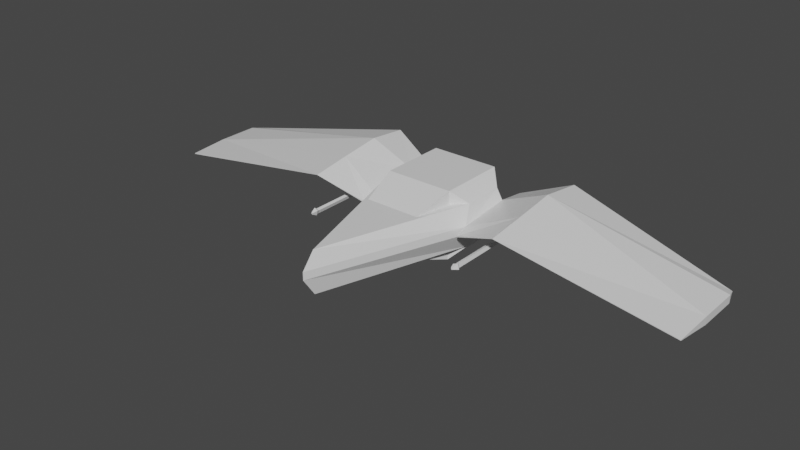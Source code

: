 # Source: SpaceShip.blend  (saved by Blender 3.0.42; exported with 4.5.12 LTS)
import bpy
from mathutils import Matrix  # noqa: F401  (used for matrix-valued properties, if any)

bpy.ops.wm.read_factory_settings(use_empty=True)
scene = bpy.context.scene
scene.name = 'Scene'

# ---- collections
col_collection = bpy.data.collections.new('Collection'); scene.collection.children.link(col_collection)

# ---- materials (node trees are filled in below, after node groups)
mat_material = bpy.data.materials.new('Material')
mat_material.alpha_threshold = 0.0
mat_material.use_transparent_shadow = False
mat_material.line_color = (0.0, 0.0, 0.0, 1.0)

# ---- material node trees
mat_material.use_nodes = True; mat_material.node_tree.nodes.clear()
_N = mat_material.node_tree.nodes; _L = mat_material.node_tree.links
n0 = _N.new('ShaderNodeOutputMaterial'); n0.name = 'Material Output'; n0.location = (300, 300)
n1 = _N.new('ShaderNodeBsdfPrincipled'); n1.name = 'Principled BSDF'; n1.location = (10, 300)
n1.distribution = 'GGX'
n1.subsurface_method = 'RANDOM_WALK_SKIN'
n1.inputs[2].default_value = 0.4
n1.inputs[3].default_value = 1.45
n1.inputs[27].default_value = (0.0, 0.0, 0.0, 1.0)
n1.inputs[28].default_value = 1.0
_L.new(n1.outputs[0], n0.inputs[0])
n0.is_active_output = True

# ---- world
world_world = bpy.data.worlds.new('World'); scene.world = world_world
world_world.use_nodes = True; world_world.node_tree.nodes.clear()
_N = world_world.node_tree.nodes; _L = world_world.node_tree.links
n0 = _N.new('ShaderNodeOutputWorld'); n0.name = 'World Output'; n0.location = (300, 300)
n1 = _N.new('ShaderNodeBackground'); n1.name = 'Background'; n1.location = (10, 300)
n1.inputs[0].default_value = (0.05088, 0.05088, 0.05088, 1.0)
_L.new(n1.outputs[0], n0.inputs[0])
n0.is_active_output = True
world_world.color = (0.05088, 0.05088, 0.05088)
world_world.use_sun_shadow = False
world_world.sun_shadow_jitter_overblur = 0.0

# ---- meshes
me_cube = bpy.data.meshes.new('Cube')
me_cube.from_pydata([(1.0, 1.0, 2.245), (1.0, 1.0, 0.2446), (1.0, -1.0, 2.245), (1.0, -1.0, 0.2446), (0.0, 1.0, 0.2446), (0.0, -1.0, 2.245), (0.0, -1.0, 0.2446), (0.0, 1.0, 2.245), (1.377, 0.6196, 1.864), (1.377, 0.6196, 0.625), (1.377, -0.6196, 1.864), (1.377, -0.6196, 0.625), (1.554, 0.6196, 1.563), (1.554, 0.6196, 1.332), (1.554, -0.9972, 1.403), (1.554, -0.9972, 1.172), (2.96, 0.6196, 2.147), (2.96, 0.6196, 1.916), (2.96, -0.6196, 1.987), (2.96, -0.6196, 1.756), (8.125, 0.6196, 1.117), (8.125, 0.6196, 0.8857), (8.125, -0.6196, 1.117), (8.125, -0.6196, 0.8857), (1.595, -0.6505, 1.207), (1.575, 0.5963, 1.226), (2.999, -0.5779, 1.72), (2.979, 0.6689, 1.739), (2.034, -0.6492, 1.319), (2.046, 0.5977, 1.334), (2.576, -0.5765, 1.48), (2.588, 0.6703, 1.495), (2.237, -0.2541, 1.241), (2.242, 0.2484, 1.248), (2.456, -0.2248, 1.306), (2.461, 0.2777, 1.312), (2.314, -0.2517, 0.983), (2.318, 0.2508, 0.9891), (2.532, -0.2224, 1.048), (2.537, 0.2801, 1.054), (2.398, -0.3671, 1.212), (2.311, -0.3787, 1.187), (2.428, -0.3662, 1.11), (2.341, -0.3777, 1.084), (2.398, -2.415, 1.212), (2.311, -2.427, 1.187), (2.428, -2.414, 1.11), (2.341, -2.426, 1.084), (2.42, -2.474, 1.246), (2.29, -2.491, 1.207), (2.465, -2.472, 1.092), (2.335, -2.49, 1.054), (2.38, -2.631, 1.186), (2.337, -2.637, 1.173), (2.395, -2.63, 1.135), (2.352, -2.636, 1.123), (0.5063, 1.576, 1.601), (0.5063, 1.576, 0.8885), (0.0, 1.576, 1.601), (0.0, 1.576, 0.8885), (1.591, 1.392, 1.492), (1.608, 1.392, 1.426), (3.004, 1.846, 2.0), (3.001, 1.846, 1.99), (8.04, 0.9367, 1.04), (8.035, 0.9367, 1.011), (1.599, -1.412, 1.31), (1.611, -1.412, 1.275), (2.941, -1.79, 1.832), (2.939, -1.79, 1.828), (8.096, -1.79, 1.05), (8.093, -1.79, 1.026), (0.0, -5.025, 1.864), (0.0, -5.025, 0.625), (0.0, -5.403, 1.403), (0.0, -5.403, 1.172), (0.0, -0.1834, 1.864), (0.0, -0.1834, 0.625), (0.0, -4.589, 1.864), (0.0, -4.589, 0.625), (0.7906, -2.211, 1.826), (0.7906, -2.211, 0.6634), (0.0, -2.211, 0.6634), (0.0, -2.211, 1.826)], [], [(4, 1, 3, 6), (3, 1, 9, 11), (1, 4, 59, 57), (0, 7, 5, 2), (2, 5, 83, 80), (8, 10, 14, 12), (2, 3, 11, 10), (0, 2, 10, 8), (1, 0, 8, 9), (12, 14, 18, 16), (9, 8, 12, 13), (11, 9, 13, 15), (15, 14, 74, 75), (16, 18, 22, 20), (16, 20, 64, 62), (19, 15, 24, 26), (15, 19, 69, 67), (21, 20, 22, 23), (17, 13, 61, 63), (19, 17, 21, 23), (23, 22, 70, 71), (25, 27, 31, 29), (17, 19, 26, 27), (15, 13, 25, 24), (13, 17, 27, 25), (29, 31, 35, 33), (24, 25, 29, 28), (26, 24, 28, 30), (27, 26, 30, 31), (33, 35, 39, 37), (28, 29, 33, 32), (30, 28, 32, 34), (31, 30, 34, 35), (36, 37, 39, 38), (32, 33, 37, 36), (38, 34, 40, 42), (35, 34, 38, 39), (42, 40, 44, 46), (36, 38, 42, 43), (34, 32, 41, 40), (32, 36, 43, 41), (45, 47, 51, 49), (43, 42, 46, 47), (41, 43, 47, 45), (40, 41, 45, 44), (49, 51, 55, 53), (44, 45, 49, 48), (46, 44, 48, 50), (47, 46, 50, 51), (52, 53, 55, 54), (48, 49, 53, 52), (50, 48, 52, 54), (51, 50, 54, 55), (59, 58, 56, 57), (7, 0, 56, 58), (0, 1, 57, 56), (61, 60, 62, 63), (63, 62, 64, 65), (12, 16, 62, 60), (21, 17, 63, 65), (13, 12, 60, 61), (20, 21, 65, 64), (66, 67, 69, 68), (68, 69, 71, 70), (22, 18, 68, 70), (19, 23, 71, 69), (14, 15, 67, 66), (18, 14, 66, 68), (72, 73, 75, 74), (10, 11, 77, 76), (14, 10, 72, 74), (11, 15, 75, 73), (76, 77, 79, 78), (11, 73, 79, 77), (73, 72, 78, 79), (72, 10, 76, 78), (81, 80, 83, 82), (6, 3, 81, 82), (3, 2, 80, 81)])
_uv = me_cube.uv_layers.new(name='UVMap')
_uv.uv.foreach_set('vector', [0.25, 0.5, 0.375, 0.5, 0.375, 0.75, 0.25, 0.75, 0.375, 0.75, 0.375, 0.5, 0.375, 0.5, 0.375, 0.75, 0.375, 0.5, 0.25, 0.5, 0.25, 0.5, 0.375, 0.5, 0.625, 0.5, 0.75, 0.5, 0.75, 0.75, 0.625, 0.75, 0.625, 0.75, 0.75, 0.75, 0.75, 0.75, 0.625, 0.75, 0.625, 0.5, 0.625, 0.75, 0.625, 0.75, 0.625, 0.5, 0.625, 0.75, 0.375, 0.75, 0.375, 0.75, 0.625, 0.75, 0.625, 0.5, 0.625, 0.75, 0.625, 0.75, 0.625, 0.5, 0.375, 0.5, 0.625, 0.5, 0.625, 0.5, 0.375, 0.5, 0.625, 0.5, 0.625, 0.75, 0.625, 0.75, 0.625, 0.5, 0.375, 0.5, 0.625, 0.5, 0.625, 0.5, 0.375, 0.5, 0.375, 0.75, 0.375, 0.5, 0.375, 0.5, 0.375, 0.75, 0.375, 0.75, 0.625, 0.75, 0.625, 0.75, 0.375, 0.75, 0.625, 0.5, 0.625, 0.75, 0.625, 0.75, 0.625, 0.5, 0.625, 0.5, 0.625, 0.5, 0.625, 0.5, 0.625, 0.5, 0.375, 0.75, 0.375, 0.75, 0.375, 0.75, 0.375, 0.75, 0.375, 0.75, 0.375, 0.75, 0.375, 0.75, 0.375, 0.75, 0.375, 0.5, 0.625, 0.5, 0.625, 0.75, 0.375, 0.75, 0.375, 0.5, 0.375, 0.5, 0.375, 0.5, 0.375, 0.5, 0.375, 0.75, 0.375, 0.5, 0.375, 0.5, 0.375, 0.75, 0.375, 0.75, 0.625, 0.75, 0.625, 0.75, 0.375, 0.75, 0.375, 0.5, 0.375, 0.5, 0.375, 0.5, 0.375, 0.5, 0.375, 0.5, 0.375, 0.75, 0.375, 0.75, 0.375, 0.5, 0.375, 0.75, 0.375, 0.5, 0.375, 0.5, 0.375, 0.75, 0.375, 0.5, 0.375, 0.5, 0.375, 0.5, 0.375, 0.5, 0.375, 0.5, 0.375, 0.5, 0.375, 0.5, 0.375, 0.5, 0.375, 0.75, 0.375, 0.5, 0.375, 0.5, 0.375, 0.75, 0.375, 0.75, 0.375, 0.75, 0.375, 0.75, 0.375, 0.75, 0.375, 0.5, 0.375, 0.75, 0.375, 0.75, 0.375, 0.5, 0.375, 0.5, 0.375, 0.5, 0.375, 0.5, 0.375, 0.5, 0.375, 0.75, 0.375, 0.5, 0.375, 0.5, 0.375, 0.75, 0.375, 0.75, 0.375, 0.75, 0.375, 0.75, 0.375, 0.75, 0.375, 0.5, 0.375, 0.75, 0.375, 0.75, 0.375, 0.5, 0.375, 0.75, 0.375, 0.5, 0.375, 0.5, 0.375, 0.75, 0.375, 0.75, 0.375, 0.5, 0.375, 0.5, 0.375, 0.75, 0.375, 0.75, 0.375, 0.75, 0.375, 0.75, 0.375, 0.75, 0.375, 0.5, 0.375, 0.75, 0.375, 0.75, 0.375, 0.5, 0.375, 0.75, 0.375, 0.75, 0.375, 0.75, 0.375, 0.75, 0.375, 0.75, 0.375, 0.75, 0.375, 0.75, 0.375, 0.75, 0.375, 0.75, 0.375, 0.75, 0.375, 0.75, 0.375, 0.75, 0.375, 0.75, 0.375, 0.75, 0.375, 0.75, 0.375, 0.75, 0.375, 0.75, 0.375, 0.75, 0.375, 0.75, 0.375, 0.75, 0.375, 0.75, 0.375, 0.75, 0.375, 0.75, 0.375, 0.75, 0.375, 0.75, 0.375, 0.75, 0.375, 0.75, 0.375, 0.75, 0.375, 0.75, 0.375, 0.75, 0.375, 0.75, 0.375, 0.75, 0.375, 0.75, 0.375, 0.75, 0.375, 0.75, 0.375, 0.75, 0.375, 0.75, 0.375, 0.75, 0.375, 0.75, 0.375, 0.75, 0.375, 0.75, 0.375, 0.75, 0.375, 0.75, 0.375, 0.75, 0.375, 0.75, 0.375, 0.75, 0.375, 0.75, 0.375, 0.75, 0.375, 0.75, 0.375, 0.75, 0.375, 0.75, 0.375, 0.75, 0.375, 0.75, 0.375, 0.75, 0.375, 0.75, 0.375, 0.75, 0.375, 0.75, 0.375, 0.75, 0.375, 0.75, 0.375, 0.75, 0.375, 0.75, 0.375, 0.75, 0.375, 0.75, 0.375, 0.75, 0.375, 0.375, 0.625, 0.375, 0.625, 0.5, 0.375, 0.5, 0.75, 0.5, 0.625, 0.5, 0.625, 0.5, 0.75, 0.5, 0.625, 0.5, 0.375, 0.5, 0.375, 0.5, 0.625, 0.5, 0.375, 0.5, 0.625, 0.5, 0.625, 0.5, 0.375, 0.5, 0.375, 0.5, 0.625, 0.5, 0.625, 0.5, 0.375, 0.5, 0.625, 0.5, 0.625, 0.5, 0.625, 0.5, 0.625, 0.5, 0.375, 0.5, 0.375, 0.5, 0.375, 0.5, 0.375, 0.5, 0.375, 0.5, 0.625, 0.5, 0.625, 0.5, 0.375, 0.5, 0.625, 0.5, 0.375, 0.5, 0.375, 0.5, 0.625, 0.5, 0.625, 0.75, 0.375, 0.75, 0.375, 0.75, 0.625, 0.75, 0.625, 0.75, 0.375, 0.75, 0.375, 0.75, 0.625, 0.75, 0.625, 0.75, 0.625, 0.75, 0.625, 0.75, 0.625, 0.75, 0.375, 0.75, 0.375, 0.75, 0.375, 0.75, 0.375, 0.75, 0.625, 0.75, 0.375, 0.75, 0.375, 0.75, 0.625, 0.75, 0.625, 0.75, 0.625, 0.75, 0.625, 0.75, 0.625, 0.75, 0.625, 0.75, 0.375, 0.75, 0.375, 0.75, 0.625, 0.75, 0.625, 0.75, 0.375, 0.75, 0.375, 0.75, 0.625, 0.75, 0.625, 0.75, 0.625, 0.75, 0.625, 0.75, 0.625, 0.75, 0.375, 0.75, 0.375, 0.75, 0.375, 0.75, 0.375, 0.75, 0.625, 0.75, 0.375, 0.75, 0.375, 0.75, 0.625, 0.75, 0.375, 0.75, 0.375, 0.75, 0.375, 0.75, 0.375, 0.75, 0.375, 0.75, 0.625, 0.75, 0.625, 0.75, 0.375, 0.75, 0.625, 0.75, 0.625, 0.75, 0.625, 0.75, 0.625, 0.75, 0.375, 0.75, 0.625, 0.75, 0.625, 0.875, 0.375, 0.875, 0.25, 0.75, 0.375, 0.75, 0.375, 0.75, 0.25, 0.75, 0.375, 0.75, 0.625, 0.75, 0.625, 0.75, 0.375, 0.75])
me_cube.materials.append(mat_material)
me_cube.use_remesh_preserve_volume = False
me_cube.use_remesh_preserve_attributes = False
me_cube.use_mirror_vertex_groups = False
me_cube.update()

# ---- objects
ob_cube = bpy.data.objects.new('Cube', me_cube)

# ---- transforms, parenting, visibility, modifiers, constraints
ob_cube.location = (0.0, 0.0, 0.0)
ob_cube.lock_rotations_4d = False
ob_cube.empty_display_type = 'ARROWS'
ob_cube.lineart.crease_threshold = 0.0
_m = ob_cube.modifiers.new('Mirror', 'MIRROR')
_m.use_clip = True

# ---- collection membership
col_collection.objects.link(ob_cube)

# ---- scene / render settings (as saved in the file)
scene.frame_start = 1; scene.frame_end = 250; scene.frame_set(1)
scene.render.engine = 'BLENDER_EEVEE_NEXT'
scene.cycles.sampling_pattern = 'TABULATED_SOBOL'
scene.cycles.use_light_tree = False
scene.view_settings.view_transform = 'Filmic'
bpy.context.view_layer.update()

# ---- added for rendering (the .blend has no active camera and no usable light): camera, sun
cam_auto = bpy.data.cameras.new('AutoCamera')
cam_auto.lens = 50.0
cam_auto.sensor_width = 36.0
cam_auto.clip_end = 1000.0
ob_auto_camera = bpy.data.objects.new('AutoCamera', cam_auto)
scene.collection.objects.link(ob_auto_camera)
ob_auto_camera.location = (16.5666, -21.6583, 14.4979)
ob_auto_camera.rotation_euler = (1.09748, -7.21219e-08, 0.694738)
scene.camera = ob_auto_camera
light_auto_sun = bpy.data.lights.new('AutoSun', 'SUN')
light_auto_sun.energy = 3.0
light_auto_sun.angle = 0.0523599
ob_auto_sun = bpy.data.objects.new('AutoSun', light_auto_sun)
scene.collection.objects.link(ob_auto_sun)
ob_auto_sun.rotation_euler = (0.872665, 0.174533, 0.523599)
bpy.context.view_layer.update()
